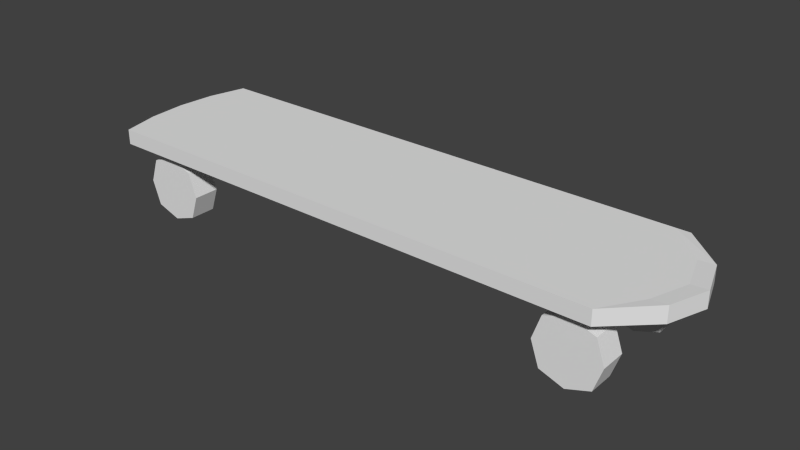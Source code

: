 # Source: skateboard.blend  (saved by Blender 2.70.0; exported with 4.5.12 LTS)
import bpy
from mathutils import Matrix  # noqa: F401  (used for matrix-valued properties, if any)

bpy.ops.wm.read_factory_settings(use_empty=True)
scene = bpy.context.scene
scene.name = 'Scene'

# ---- collections
col_collection_1 = bpy.data.collections.new('Collection 1'); scene.collection.children.link(col_collection_1)

# ---- world
world_world = bpy.data.worlds.new('World'); scene.world = world_world
world_world.color = (0.05088, 0.05088, 0.05088)
world_world.use_sun_shadow = False
world_world.sun_shadow_jitter_overblur = 0.0
world_world.cycles.sampling_method = 'MANUAL'
world_world.cycles.sample_map_resolution = 256

# ---- meshes
me_cube_002 = bpy.data.meshes.new('Cube.002')
me_cube_002.from_pydata([(-9.045, -1.0, -2.796), (-9.045, 1.0, -2.796), (-9.999, 1.0, -2.796), (-9.999, -1.0, -2.796), (10.2, -1.0, -2.796), (10.2, 1.0, -2.796), (11.15, 1.0, -2.796), (11.15, -1.0, -2.796), (10.2, -1.0, 1.0), (10.2, 1.0, 1.0), (11.15, 1.0, 1.0), (11.15, -1.0, 1.0), (10.2, -1.0, -1.657), (10.2, 1.0, -1.657), (11.15, 1.0, -1.657), (11.15, -1.0, -1.657), (10.2, -5.428, -2.796), (10.2, 5.428, -2.796), (11.15, 5.428, -2.796), (11.15, -5.428, -2.796), (10.2, -5.428, -1.657), (10.2, 5.428, -1.657), (11.15, 5.428, -1.657), (11.15, -5.428, -1.657), (-11.72, -9.429, 0.869), (-11.72, 9.429, 0.869), (11.72, 9.429, 0.869), (11.72, -9.429, 0.869), (-11.72, -9.429, 2.313), (-11.72, 9.429, 2.313), (11.72, 9.429, 2.313), (11.72, -9.429, 2.313), (-12.26, 0.0, 2.313), (-12.26, 0.0, 0.869), (14.1, 0.0, 2.416), (14.1, 0.0, 0.869), (-12.13, 4.714, 2.313), (13.52, 4.714, 0.869), (-12.13, 4.714, 0.869), (13.52, 4.714, 2.416), (-12.13, -4.714, 0.869), (13.52, -4.714, 2.416), (-12.13, -4.714, 2.313), (13.52, -4.714, 0.869), (9.584, -8.145, -5.104), (9.584, -4.904, -5.104), (11.73, -4.904, -5.104), (11.73, -8.145, -5.104), (9.584, -8.145, -0.4886), (9.584, -4.904, -0.4886), (11.73, -4.904, -0.4886), (11.73, -8.145, -0.4886), (10.66, -4.904, 0.311), (10.66, -4.904, -5.904), (10.66, -8.145, 0.311), (10.66, -8.145, -5.904), (9.212, -8.145, -2.796), (9.212, -4.904, -2.796), (12.1, -4.904, -2.796), (12.1, -8.145, -2.796), (10.66, -4.904, -2.796), (10.66, -8.145, -2.796), (11.07, 9.429, 2.313), (11.07, 9.429, 0.869), (11.07, -9.429, 2.313), (11.07, -9.429, 0.869), (13.37, 0.0, 0.869), (13.37, 0.0, 2.313), (12.81, 4.714, 0.869), (12.81, 4.714, 2.313), (12.81, -4.714, 0.869), (12.81, -4.714, 2.313), (-11.09, 9.429, 0.869), (-11.09, -9.429, 2.313), (-11.55, 0.0, 2.313), (-11.44, 4.714, 2.313), (-11.44, -4.714, 2.313), (-11.09, 9.429, 2.313), (-11.09, -9.429, 0.869), (-11.55, 0.0, 0.869), (-11.44, 4.714, 0.869), (-11.44, -4.714, 0.869), (9.584, 5.025, -5.104), (9.584, 8.266, -5.104), (11.73, 8.266, -5.104), (11.73, 5.025, -5.104), (9.584, 5.025, -0.4886), (9.584, 8.266, -0.4886), (11.73, 8.266, -0.4886), (11.73, 5.025, -0.4886), (10.66, 8.266, 0.311), (10.66, 8.266, -5.904), (10.66, 5.025, 0.311), (10.66, 5.025, -5.904), (9.212, 5.025, -2.796), (9.212, 8.266, -2.796), (12.1, 8.266, -2.796), (12.1, 5.025, -2.796), (10.66, 8.266, -2.796), (10.66, 5.025, -2.796), (-9.999, -1.0, 1.0), (-9.999, 1.0, 1.0), (-9.045, 1.0, 1.0), (-9.045, -1.0, 1.0), (-9.999, -1.0, -1.657), (-9.999, 1.0, -1.657), (-9.045, 1.0, -1.657), (-9.045, -1.0, -1.657), (-9.999, -5.428, -2.796), (-9.999, 5.428, -2.796), (-9.045, 5.428, -2.796), (-9.045, -5.428, -2.796), (-9.999, -5.428, -1.657), (-9.999, 5.428, -1.657), (-9.045, 5.428, -1.657), (-9.045, -5.428, -1.657), (-10.61, -8.145, -5.104), (-10.61, -4.904, -5.104), (-8.459, -4.904, -5.104), (-8.459, -8.145, -5.104), (-10.61, -8.145, -0.4886), (-10.61, -4.904, -0.4886), (-8.459, -4.904, -0.4886), (-8.459, -8.145, -0.4886), (-9.533, -4.904, 0.311), (-9.533, -4.904, -5.904), (-9.533, -8.145, 0.311), (-9.533, -8.145, -5.904), (-10.98, -8.145, -2.796), (-10.98, -4.904, -2.796), (-8.087, -4.904, -2.796), (-8.087, -8.145, -2.796), (-9.533, -4.904, -2.796), (-9.533, -8.145, -2.796), (-10.61, 5.025, -5.104), (-10.61, 8.266, -5.104), (-8.459, 8.266, -5.104), (-8.459, 5.025, -5.104), (-10.61, 5.025, -0.4886), (-10.61, 8.266, -0.4886), (-8.459, 8.266, -0.4886), (-8.459, 5.025, -0.4886), (-9.533, 8.266, 0.311), (-9.533, 8.266, -5.904), (-9.533, 5.025, 0.311), (-9.533, 5.025, -5.904), (-10.98, 5.025, -2.796), (-10.98, 8.266, -2.796), (-8.087, 8.266, -2.796), (-8.087, 5.025, -2.796), (-9.533, 8.266, -2.796), (-9.533, 5.025, -2.796)], [], [(104, 105, 2, 3), (12, 13, 5, 4), (13, 14, 22, 21), (14, 15, 7, 6), (15, 12, 20, 23), (4, 5, 6, 7), (11, 10, 9, 8), (8, 9, 13, 12), (9, 10, 14, 13), (10, 11, 15, 14), (11, 8, 12, 15), (21, 22, 18, 17), (23, 20, 16, 19), (12, 4, 16, 20), (4, 7, 19, 16), (7, 15, 23, 19), (6, 5, 17, 18), (14, 6, 18, 22), (5, 13, 21, 17), (36, 29, 25, 38), (62, 30, 26, 63), (41, 31, 27, 43), (73, 28, 24, 78), (68, 63, 26, 37), (75, 77, 29, 36), (42, 32, 33, 40), (39, 34, 35, 37), (70, 66, 35, 43), (76, 74, 32, 42), (32, 36, 38, 33), (66, 68, 37, 35), (74, 75, 36, 32), (30, 39, 37, 26), (34, 41, 43, 35), (28, 42, 40, 24), (65, 70, 43, 27), (73, 76, 42, 28), (56, 57, 45, 44), (60, 58, 46, 53), (58, 59, 47, 46), (61, 56, 44, 55), (55, 53, 46, 47), (54, 52, 49, 48), (57, 60, 53, 45), (59, 61, 55, 47), (44, 45, 53, 55), (51, 50, 52, 54), (48, 49, 57, 56), (52, 50, 58, 60), (50, 51, 59, 58), (54, 48, 56, 61), (49, 52, 60, 57), (51, 54, 61, 59), (77, 62, 63, 72), (31, 64, 65, 27), (80, 72, 63, 68), (39, 30, 62, 69), (81, 79, 66, 70), (41, 34, 67, 71), (79, 80, 68, 66), (34, 39, 69, 67), (78, 81, 70, 65), (31, 41, 71, 64), (64, 73, 78, 65), (69, 62, 77, 75), (71, 67, 74, 76), (67, 69, 75, 74), (64, 71, 76, 73), (29, 77, 72, 25), (38, 25, 72, 80), (40, 33, 79, 81), (33, 38, 80, 79), (24, 40, 81, 78), (94, 95, 83, 82), (98, 96, 84, 91), (96, 97, 85, 84), (99, 94, 82, 93), (93, 91, 84, 85), (92, 90, 87, 86), (95, 98, 91, 83), (97, 99, 93, 85), (82, 83, 91, 93), (89, 88, 90, 92), (86, 87, 95, 94), (90, 88, 96, 98), (88, 89, 97, 96), (92, 86, 94, 99), (87, 90, 98, 95), (89, 92, 99, 97), (105, 106, 114, 113), (106, 107, 0, 1), (107, 104, 112, 115), (3, 2, 1, 0), (103, 102, 101, 100), (100, 101, 105, 104), (101, 102, 106, 105), (102, 103, 107, 106), (103, 100, 104, 107), (113, 114, 110, 109), (115, 112, 108, 111), (104, 3, 108, 112), (3, 0, 111, 108), (0, 107, 115, 111), (1, 2, 109, 110), (106, 1, 110, 114), (2, 105, 113, 109), (128, 129, 117, 116), (132, 130, 118, 125), (130, 131, 119, 118), (133, 128, 116, 127), (127, 125, 118, 119), (126, 124, 121, 120), (129, 132, 125, 117), (131, 133, 127, 119), (116, 117, 125, 127), (123, 122, 124, 126), (120, 121, 129, 128), (124, 122, 130, 132), (122, 123, 131, 130), (126, 120, 128, 133), (121, 124, 132, 129), (123, 126, 133, 131), (146, 147, 135, 134), (150, 148, 136, 143), (148, 149, 137, 136), (151, 146, 134, 145), (145, 143, 136, 137), (144, 142, 139, 138), (147, 150, 143, 135), (149, 151, 145, 137), (134, 135, 143, 145), (141, 140, 142, 144), (138, 139, 147, 146), (142, 140, 148, 150), (140, 141, 149, 148), (144, 138, 146, 151), (139, 142, 150, 147), (141, 144, 151, 149)])
_uv = me_cube_002.uv_layers.new(name='UVMap')
_uv.uv.foreach_set('vector', [0.726, 0.2206, 0.6997, 0.2206, 0.6997, 0.2056, 0.726, 0.2056, 0.726, 0.2206, 0.6997, 0.2206, 0.6997, 0.2056, 0.726, 0.2056, 0.9396, 0.06281, 0.9521, 0.06281, 0.9521, 0.121, 0.9396, 0.121, 0.8813, 0.2206, 0.855, 0.2206, 0.855, 0.2056, 0.8813, 0.2056, 0.9007, 0.06281, 0.9133, 0.06281, 0.9133, 0.121, 0.9007, 0.121, 0.9521, 0.121, 0.9521, 0.1474, 0.9396, 0.1474, 0.9396, 0.121, 0.855, 0.2555, 0.8813, 0.2555, 0.8813, 0.2681, 0.855, 0.2681, 0.9133, 0.02785, 0.9396, 0.02785, 0.9396, 0.06281, 0.9133, 0.06281, 0.9396, 0.02785, 0.9521, 0.02785, 0.9521, 0.06281, 0.9396, 0.06281, 0.8813, 0.2555, 0.855, 0.2555, 0.855, 0.2206, 0.8813, 0.2206, 0.9007, 0.02786, 0.9133, 0.02785, 0.9133, 0.06281, 0.9007, 0.06281, 0.9521, 0.2206, 0.9396, 0.2206, 0.9396, 0.2056, 0.9521, 0.2056, 0.7968, 0.2206, 0.7842, 0.2206, 0.7842, 0.2056, 0.7968, 0.2056, 0.726, 0.2206, 0.726, 0.2056, 0.7842, 0.2056, 0.7842, 0.2206, 0.9521, 0.121, 0.9396, 0.121, 0.9396, 0.06281, 0.9521, 0.06281, 0.855, 0.2056, 0.855, 0.2206, 0.7968, 0.2206, 0.7968, 0.2056, 0.9396, 0.1474, 0.9521, 0.1474, 0.9521, 0.2056, 0.9396, 0.2056, 0.8813, 0.2206, 0.8813, 0.2056, 0.9396, 0.2056, 0.9396, 0.2206, 0.6997, 0.2056, 0.6997, 0.2206, 0.6415, 0.2206, 0.6415, 0.2056, 0.0223, 0.1161, 0.05477, 0.02476, 0.0735, 0.04702, 0.05131, 0.1221, 0.5038, 0.02472, 0.5186, 0.0315, 0.5024, 0.05689, 0.4908, 0.05371, 0.5656, 0.3223, 0.5157, 0.412, 0.4991, 0.3883, 0.5356, 0.313, 0.07098, 0.4198, 0.05759, 0.4137, 0.07188, 0.3898, 0.08245, 0.3923, 0.5234, 0.1321, 0.4908, 0.05371, 0.5024, 0.05689, 0.5376, 0.1313, 0.02546, 0.8534, 0.03576, 0.993, 0.01708, 0.993, 0.005026, 0.8534, 0.01985, 0.3238, 0.0116, 0.2183, 0.04288, 0.2185, 0.05178, 0.3162, 0.5666, 0.1223, 0.5818, 0.2219, 0.5497, 0.222, 0.5376, 0.1313, 0.5214, 0.312, 0.5352, 0.2219, 0.5497, 0.222, 0.5356, 0.313, 0.02548, 0.5744, 0.02201, 0.7139, 0.001012, 0.7139, 0.005043, 0.5744, 0.0116, 0.2183, 0.0223, 0.1161, 0.05131, 0.1221, 0.04288, 0.2185, 0.5352, 0.2219, 0.5234, 0.1321, 0.5376, 0.1313, 0.5497, 0.222, 0.02201, 0.7139, 0.02546, 0.8534, 0.005026, 0.8534, 0.001012, 0.7139, 0.5186, 0.0315, 0.5666, 0.1223, 0.5376, 0.1313, 0.5024, 0.05689, 0.5818, 0.2219, 0.5656, 0.3223, 0.5356, 0.313, 0.5497, 0.222, 0.05759, 0.4137, 0.01985, 0.3238, 0.05178, 0.3162, 0.07188, 0.3898, 0.4879, 0.3904, 0.5214, 0.312, 0.5356, 0.313, 0.4991, 0.3883, 0.03579, 0.4348, 0.02548, 0.5744, 0.005043, 0.5744, 0.01712, 0.4348, 0.8119, 0.3993, 0.905, 0.3993, 0.905, 0.4664, 0.8119, 0.4664, 0.946, 0.4059, 0.9869, 0.4125, 0.9659, 0.4762, 0.9318, 0.494, 0.905, 0.6104, 0.8119, 0.6104, 0.8119, 0.5433, 0.905, 0.5433, 0.7709, 0.4059, 0.8119, 0.3993, 0.8119, 0.4664, 0.7851, 0.494, 0.8119, 0.5048, 0.905, 0.5048, 0.905, 0.5433, 0.8119, 0.5433, 0.8119, 0.716, 0.905, 0.7159, 0.905, 0.7544, 0.8119, 0.7544, 0.905, 0.3993, 0.946, 0.4059, 0.9318, 0.494, 0.905, 0.4664, 0.7299, 0.4125, 0.7709, 0.4059, 0.7851, 0.494, 0.751, 0.4762, 0.8119, 0.4664, 0.905, 0.4664, 0.905, 0.5048, 0.8119, 0.5048, 0.8119, 0.6775, 0.905, 0.6775, 0.905, 0.7159, 0.8119, 0.716, 0.8119, 0.7544, 0.905, 0.7544, 0.905, 0.8215, 0.8119, 0.8215, 0.9602, 0.3178, 0.9869, 0.3454, 0.9869, 0.4125, 0.946, 0.4059, 0.905, 0.6775, 0.8119, 0.6775, 0.8119, 0.6104, 0.905, 0.6104, 0.7567, 0.3178, 0.7908, 0.3356, 0.8119, 0.3993, 0.7709, 0.4059, 0.9261, 0.3356, 0.9602, 0.3178, 0.946, 0.4059, 0.905, 0.3993, 0.7299, 0.3454, 0.7567, 0.3178, 0.7709, 0.4059, 0.7299, 0.4125, 0.07048, 0.01549, 0.5038, 0.02472, 0.4908, 0.05371, 0.08409, 0.04496, 0.5157, 0.412, 0.5001, 0.4198, 0.4879, 0.3904, 0.4991, 0.3883, 0.06601, 0.1241, 0.08409, 0.04496, 0.4908, 0.05371, 0.5234, 0.1321, 0.7643, 0.8535, 0.7109, 0.993, 0.6917, 0.993, 0.7431, 0.8534, 0.06632, 0.3144, 0.05761, 0.2185, 0.5352, 0.2219, 0.5214, 0.312, 0.7643, 0.5744, 0.7813, 0.7139, 0.7596, 0.7139, 0.7431, 0.5745, 0.05761, 0.2185, 0.06601, 0.1241, 0.5234, 0.1321, 0.5352, 0.2219, 0.7813, 0.7139, 0.7643, 0.8535, 0.7431, 0.8534, 0.7596, 0.7139, 0.08245, 0.3923, 0.06632, 0.3144, 0.5214, 0.312, 0.4879, 0.3904, 0.7109, 0.4349, 0.7643, 0.5744, 0.7431, 0.5745, 0.6918, 0.4349, 0.5001, 0.4198, 0.07098, 0.4198, 0.08245, 0.3923, 0.4879, 0.3904, 0.7431, 0.8534, 0.6917, 0.993, 0.03576, 0.993, 0.02546, 0.8534, 0.7431, 0.5745, 0.7596, 0.7139, 0.02201, 0.7139, 0.02548, 0.5744, 0.7596, 0.7139, 0.7431, 0.8534, 0.02546, 0.8534, 0.02201, 0.7139, 0.6918, 0.4349, 0.7431, 0.5745, 0.02548, 0.5744, 0.03579, 0.4348, 0.05477, 0.02476, 0.07048, 0.01549, 0.08409, 0.04496, 0.0735, 0.04702, 0.05131, 0.1221, 0.0735, 0.04702, 0.08409, 0.04496, 0.06601, 0.1241, 0.05178, 0.3162, 0.04288, 0.2185, 0.05761, 0.2185, 0.06632, 0.3144, 0.04288, 0.2185, 0.05131, 0.1221, 0.06601, 0.1241, 0.05761, 0.2185, 0.07188, 0.3898, 0.05178, 0.3162, 0.06632, 0.3144, 0.08245, 0.3923, 0.8119, 0.3993, 0.905, 0.3993, 0.905, 0.4664, 0.8119, 0.4664, 0.946, 0.4059, 0.9869, 0.4125, 0.9659, 0.4762, 0.9318, 0.494, 0.905, 0.6104, 0.8119, 0.6104, 0.8119, 0.5433, 0.905, 0.5433, 0.7709, 0.4059, 0.8119, 0.3993, 0.8119, 0.4664, 0.7851, 0.494, 0.8119, 0.5048, 0.905, 0.5048, 0.905, 0.5433, 0.8119, 0.5433, 0.8119, 0.716, 0.905, 0.7159, 0.905, 0.7544, 0.8119, 0.7544, 0.905, 0.3993, 0.946, 0.4059, 0.9318, 0.494, 0.905, 0.4664, 0.7299, 0.4125, 0.7709, 0.4059, 0.7851, 0.494, 0.751, 0.4762, 0.8119, 0.4664, 0.905, 0.4664, 0.905, 0.5048, 0.8119, 0.5048, 0.8119, 0.6775, 0.905, 0.6775, 0.905, 0.7159, 0.8119, 0.716, 0.8119, 0.7544, 0.905, 0.7544, 0.905, 0.8215, 0.8119, 0.8215, 0.9602, 0.3178, 0.9869, 0.3454, 0.9869, 0.4125, 0.946, 0.4059, 0.905, 0.6775, 0.8119, 0.6775, 0.8119, 0.6104, 0.905, 0.6104, 0.7567, 0.3178, 0.7908, 0.3356, 0.8119, 0.3993, 0.7709, 0.4059, 0.9261, 0.3356, 0.9602, 0.3178, 0.946, 0.4059, 0.905, 0.3993, 0.7299, 0.3454, 0.7567, 0.3178, 0.7709, 0.4059, 0.7299, 0.4125, 0.9396, 0.06281, 0.9521, 0.06281, 0.9521, 0.121, 0.9396, 0.121, 0.8813, 0.2206, 0.855, 0.2206, 0.855, 0.2056, 0.8813, 0.2056, 0.9007, 0.06281, 0.9133, 0.06281, 0.9133, 0.121, 0.9007, 0.121, 0.9521, 0.121, 0.9521, 0.1474, 0.9396, 0.1474, 0.9396, 0.121, 0.855, 0.2555, 0.8813, 0.2555, 0.8813, 0.2681, 0.855, 0.2681, 0.9133, 0.02785, 0.9396, 0.02785, 0.9396, 0.06281, 0.9133, 0.06281, 0.9396, 0.02785, 0.9521, 0.02785, 0.9521, 0.06281, 0.9396, 0.06281, 0.8813, 0.2555, 0.855, 0.2555, 0.855, 0.2206, 0.8813, 0.2206, 0.9007, 0.02786, 0.9133, 0.02785, 0.9133, 0.06281, 0.9007, 0.06281, 0.9521, 0.2206, 0.9396, 0.2206, 0.9396, 0.2056, 0.9521, 0.2056, 0.7968, 0.2206, 0.7842, 0.2206, 0.7842, 0.2056, 0.7968, 0.2056, 0.726, 0.2206, 0.726, 0.2056, 0.7842, 0.2056, 0.7842, 0.2206, 0.9521, 0.121, 0.9396, 0.121, 0.9396, 0.06281, 0.9521, 0.06281, 0.855, 0.2056, 0.855, 0.2206, 0.7968, 0.2206, 0.7968, 0.2056, 0.9396, 0.1474, 0.9521, 0.1474, 0.9521, 0.2056, 0.9396, 0.2056, 0.8813, 0.2206, 0.8813, 0.2056, 0.9396, 0.2056, 0.9396, 0.2206, 0.6997, 0.2056, 0.6997, 0.2206, 0.6415, 0.2206, 0.6415, 0.2056, 0.8119, 0.3993, 0.905, 0.3993, 0.905, 0.4664, 0.8119, 0.4664, 0.946, 0.4059, 0.9869, 0.4125, 0.9659, 0.4762, 0.9318, 0.494, 0.905, 0.6104, 0.8119, 0.6104, 0.8119, 0.5433, 0.905, 0.5433, 0.7709, 0.4059, 0.8119, 0.3993, 0.8119, 0.4664, 0.7851, 0.494, 0.8119, 0.5048, 0.905, 0.5048, 0.905, 0.5433, 0.8119, 0.5433, 0.8119, 0.716, 0.905, 0.7159, 0.905, 0.7544, 0.8119, 0.7544, 0.905, 0.3993, 0.946, 0.4059, 0.9318, 0.494, 0.905, 0.4664, 0.7299, 0.4125, 0.7709, 0.4059, 0.7851, 0.494, 0.751, 0.4762, 0.8119, 0.4664, 0.905, 0.4664, 0.905, 0.5048, 0.8119, 0.5048, 0.8119, 0.6775, 0.905, 0.6775, 0.905, 0.7159, 0.8119, 0.716, 0.8119, 0.7544, 0.905, 0.7544, 0.905, 0.8215, 0.8119, 0.8215, 0.9602, 0.3178, 0.9869, 0.3454, 0.9869, 0.4125, 0.946, 0.4059, 0.905, 0.6775, 0.8119, 0.6775, 0.8119, 0.6104, 0.905, 0.6104, 0.7567, 0.3178, 0.7908, 0.3356, 0.8119, 0.3993, 0.7709, 0.4059, 0.9261, 0.3356, 0.9602, 0.3178, 0.946, 0.4059, 0.905, 0.3993, 0.7299, 0.3454, 0.7567, 0.3178, 0.7709, 0.4059, 0.7299, 0.4125, 0.8119, 0.3993, 0.905, 0.3993, 0.905, 0.4664, 0.8119, 0.4664, 0.946, 0.4059, 0.9869, 0.4125, 0.9659, 0.4762, 0.9318, 0.494, 0.905, 0.6104, 0.8119, 0.6104, 0.8119, 0.5433, 0.905, 0.5433, 0.7709, 0.4059, 0.8119, 0.3993, 0.8119, 0.4664, 0.7851, 0.494, 0.8119, 0.5048, 0.905, 0.5048, 0.905, 0.5433, 0.8119, 0.5433, 0.8119, 0.716, 0.905, 0.7159, 0.905, 0.7544, 0.8119, 0.7544, 0.905, 0.3993, 0.946, 0.4059, 0.9318, 0.494, 0.905, 0.4664, 0.7299, 0.4125, 0.7709, 0.4059, 0.7851, 0.494, 0.751, 0.4762, 0.8119, 0.4664, 0.905, 0.4664, 0.905, 0.5048, 0.8119, 0.5048, 0.8119, 0.6775, 0.905, 0.6775, 0.905, 0.7159, 0.8119, 0.716, 0.8119, 0.7544, 0.905, 0.7544, 0.905, 0.8215, 0.8119, 0.8215, 0.9602, 0.3178, 0.9869, 0.3454, 0.9869, 0.4125, 0.946, 0.4059, 0.905, 0.6775, 0.8119, 0.6775, 0.8119, 0.6104, 0.905, 0.6104, 0.7567, 0.3178, 0.7908, 0.3356, 0.8119, 0.3993, 0.7709, 0.4059, 0.9261, 0.3356, 0.9602, 0.3178, 0.946, 0.4059, 0.905, 0.3993, 0.7299, 0.3454, 0.7567, 0.3178, 0.7709, 0.4059, 0.7299, 0.4125])
me_cube_002.use_remesh_preserve_volume = False
me_cube_002.use_remesh_preserve_attributes = False
me_cube_002.use_mirror_vertex_groups = False
me_cube_002.update()

# ---- objects
ob_cube_001 = bpy.data.objects.new('Cube.001', me_cube_002)

# ---- transforms, parenting, visibility, modifiers, constraints
ob_cube_001.location = (0.0, 0.0, -0.2252)
ob_cube_001.scale = (0.1895, 0.06848, 0.0882)
ob_cube_001.lineart.crease_threshold = 0.0

# ---- collection membership
col_collection_1.objects.link(ob_cube_001)

# ---- scene / render settings (as saved in the file)
scene.frame_start = 1; scene.frame_end = 250; scene.frame_set(1)
scene.render.engine = 'BLENDER_EEVEE_NEXT'
scene.render.resolution_percentage = 50
scene.render.dither_intensity = 0.0
scene.cycles.use_denoising = False
scene.cycles.samples = 10
scene.cycles.sampling_pattern = 'TABULATED_SOBOL'
scene.cycles.light_sampling_threshold = 0.0
scene.cycles.use_adaptive_sampling = False
scene.cycles.use_light_tree = False
scene.cycles.blur_glossy = 0.0
scene.cycles.volume_bounces = 1
scene.cycles.pixel_filter_type = 'GAUSSIAN'
scene.cycles.sample_clamp_indirect = 0.0
scene.view_settings.view_transform = 'Standard'
bpy.context.view_layer.update()

# ---- added for rendering (the .blend has no active camera and no usable light): camera, sun
cam_auto = bpy.data.cameras.new('AutoCamera')
cam_auto.lens = 50.0
cam_auto.sensor_width = 36.0
cam_auto.clip_end = 1000.0
ob_auto_camera = bpy.data.objects.new('AutoCamera', cam_auto)
scene.collection.objects.link(ob_auto_camera)
ob_auto_camera.location = (4.99591, -5.78664, 3.4788)
ob_auto_camera.rotation_euler = (1.09748, -7.21219e-08, 0.694738)
scene.camera = ob_auto_camera
light_auto_sun = bpy.data.lights.new('AutoSun', 'SUN')
light_auto_sun.energy = 3.0
light_auto_sun.angle = 0.0523599
ob_auto_sun = bpy.data.objects.new('AutoSun', light_auto_sun)
scene.collection.objects.link(ob_auto_sun)
ob_auto_sun.rotation_euler = (0.872665, 0.174533, 0.523599)
bpy.context.view_layer.update()
